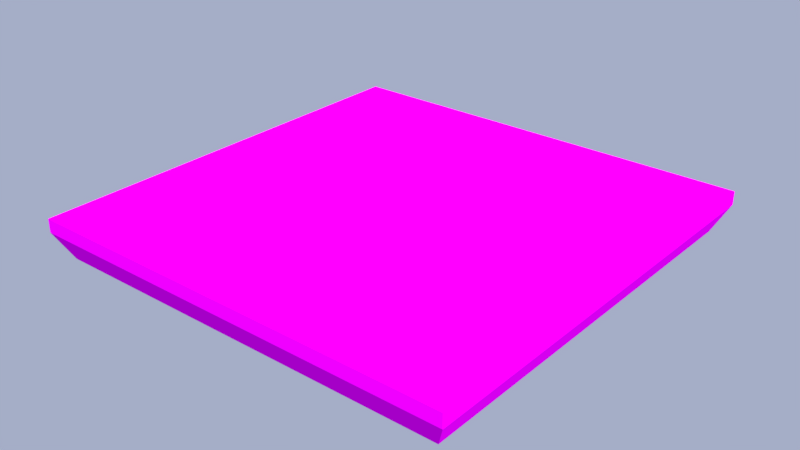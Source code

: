 # Source: st028.blend  (saved by Blender 3.1.7; exported with 4.5.12 LTS)
import bpy
from mathutils import Matrix  # noqa: F401  (used for matrix-valued properties, if any)

bpy.ops.wm.read_factory_settings(use_empty=True)
scene = bpy.context.scene
scene.name = 'level1_ref'

# ---- images (referenced by path relative to the original .blend; pixels are not part of the script)
import os
ASSET_DIR = os.environ.get("B2B_ASSET_DIR", "")  # directory of the original .blend (textures are referenced by path, not embedded)
HERE = os.path.dirname(os.path.abspath(__file__))  # packed textures are extracted next to this script under _unpacked/

def load_image(name, relpath, width, height, colorspace="sRGB"):
    """Load a texture the original file referenced (path relative to the .blend, or extracted next to this script)."""
    p = next((c for c in (os.path.join(HERE, relpath), os.path.join(ASSET_DIR, relpath)) if relpath and os.path.exists(c)), "")
    if p:
        img = bpy.data.images.load(p, check_existing=True)
        img.name = name
    else:  # same state as the original file: an image datablock whose file is absent (Cycles renders it pink)
        img = bpy.data.images.new(name, width, height)
        img.source = "FILE"
        img.filepath = "//" + (relpath or name)
    img.colorspace_settings.name = colorspace
    return img
img_check1_png = load_image('check1.png', 'check1.png', 1024, 1024, 'sRGB')
img_check2_png = load_image('check2.png', 'check2.png', 1024, 1024, 'sRGB')
img_check3_png = load_image('check3.png', 'check3.png', 1024, 1024, 'sRGB')
img_trim_png = load_image('trim.png', 'trim.png', 1024, 1024, 'sRGB')
img_ice2_png = load_image('ice2.png', 'ice2.png', 1024, 1024, 'sRGB')

# ---- materials (node trees are filled in below, after node groups)
mat_check = bpy.data.materials.new('check')
mat_check.alpha_threshold = 0.0
mat_check.use_backface_culling = True
mat_check.use_transparent_shadow = False
mat_check.diffuse_color = (0.4069, 0.8437, 0.8619, 1.0)
mat_check.roughness = 0.5
mat_check.specular_intensity = 0.0
mat_check2 = bpy.data.materials.new('check2')
mat_check2.alpha_threshold = 0.0
mat_check2.use_backface_culling = True
mat_check2.use_transparent_shadow = False
mat_check2.roughness = 0.5
mat_check2.specular_intensity = 0.0
mat_check3 = bpy.data.materials.new('check3')
mat_check3.alpha_threshold = 0.0
mat_check3.use_backface_culling = True
mat_check3.use_transparent_shadow = False
mat_check3.roughness = 0.5
mat_check3.specular_intensity = 0.0
mat_fill = bpy.data.materials.new('fill')
mat_fill.use_backface_culling = True
mat_fill.use_transparent_shadow = False
mat_fill.roughness = 0.5
mat_fill.specular_intensity = 0.0
mat_fill2 = bpy.data.materials.new('fill2')
mat_fill2.alpha_threshold = 0.0
mat_fill2.use_backface_culling = True
mat_fill2.use_transparent_shadow = False
mat_fill2.roughness = 0.5
mat_fill2.specular_intensity = 0.0

# ---- node groups
ng_auto_smooth = bpy.data.node_groups.new('Auto Smooth', 'GeometryNodeTree')
_s = ng_auto_smooth.interface.new_socket(name='Geometry', in_out='OUTPUT', socket_type='NodeSocketGeometry')
_s = ng_auto_smooth.interface.new_socket(name='Geometry', in_out='INPUT', socket_type='NodeSocketGeometry')
_s = ng_auto_smooth.interface.new_socket(name='Angle', in_out='INPUT', socket_type='NodeSocketFloat')
_s.subtype = 'ANGLE'
_s.min_value = 0.0
_s.max_value = 3.142
ng_auto_smooth.is_modifier = True
_N = ng_auto_smooth.nodes; _L = ng_auto_smooth.links
n0 = _N.new('NodeGroupOutput'); n0.name = 'Group Output'; n0.location = (480, -100)
n1 = _N.new('NodeGroupInput'); n1.name = 'Group Input'; n1.location = (-420, -300)
n2 = _N.new('NodeGroupInput'); n2.name = 'Group Input.001'; n2.location = (-60, -100)
n3 = _N.new('GeometryNodeSetShadeSmooth'); n3.name = 'Set Shade Smooth'; n3.location = (120, -100)
n3.domain = 'EDGE'
n4 = _N.new('GeometryNodeSetShadeSmooth'); n4.name = 'Set Shade Smooth.001'; n4.location = (300, -100)
n5 = _N.new('GeometryNodeInputMeshEdgeAngle'); n5.name = 'Edge Angle'; n5.location = (-420, -220)
n6 = _N.new('GeometryNodeInputEdgeSmooth'); n6.name = 'Is Edge Smooth'; n6.location = (-60, -160)
n7 = _N.new('GeometryNodeInputShadeSmooth'); n7.name = 'Is Face Smooth'; n7.location = (-240, -340)
n8 = _N.new('FunctionNodeBooleanMath'); n8.name = 'Boolean Math'; n8.location = (-60, -220)
n9 = _N.new('FunctionNodeCompare'); n9.name = 'Compare'; n9.location = (-240, -180)
n9.operation = 'LESS_EQUAL'
_L.new(n5.outputs[0], n9.inputs[0])
_L.new(n4.outputs[0], n0.inputs[0])
_L.new(n1.outputs[1], n9.inputs[1])
_L.new(n9.outputs[0], n8.inputs[0])
_L.new(n7.outputs[0], n8.inputs[1])
_L.new(n2.outputs[0], n3.inputs[0])
_L.new(n6.outputs[0], n3.inputs[1])
_L.new(n3.outputs[0], n4.inputs[0])
_L.new(n8.outputs[0], n3.inputs[2])
n0.is_active_output = True

# ---- material node trees
mat_check.use_nodes = True; mat_check.node_tree.nodes.clear()
_N = mat_check.node_tree.nodes; _L = mat_check.node_tree.links
n0 = _N.new('ShaderNodeValToRGB'); n0.name = 'ColorRamp'; n0.location = (0, -200)
while len(n0.color_ramp.elements) > 1: n0.color_ramp.elements.remove(n0.color_ramp.elements[-1])
n0.color_ramp.elements[0].position = 0.0; n0.color_ramp.elements[0].color = (0.0, 0.0, 0.0, 1.0)
_e = n0.color_ramp.elements.new(1.0); _e.color = (1.0, 1.0, 1.0, 1.0)
n1 = _N.new('ShaderNodeOutputMaterial'); n1.name = 'Material Output'; n1.location = (200, 10)
n2 = _N.new('ShaderNodeTexImage'); n2.name = 'grass1.png.001'; n2.location = (-450, 0)
n2.label = 'Image grass1.png.001'
n2.width = 140
n2.image = img_check1_png
n3 = _N.new('ShaderNodeTexCoord'); n3.name = 'Texture Coordinate'; n3.location = (-1000, 25)
n4 = _N.new('ShaderNodeMapping'); n4.name = 'Mapping: grass1.png.001'; n4.location = (-770, 0)
n4.label = 'Mapping: grass1.png.001'
n5 = _N.new('ShaderNodeBsdfPrincipled'); n5.name = 'Principled BSDF'; n5.location = (0, 0)
n5.distribution = 'GGX'
n5.subsurface_method = 'RANDOM_WALK_SKIN'
n5.inputs[3].default_value = 1.45
n5.inputs[13].default_value = 0.0
n5.inputs[27].default_value = (0.0, 0.0, 0.0, 1.0)
n5.inputs[28].default_value = 1.0
_L.new(n4.outputs[0], n2.inputs[0])
_L.new(n3.outputs[2], n4.inputs[0])
_L.new(n5.outputs[0], n1.inputs[0])
_L.new(n2.outputs[0], n5.inputs[0])
n1.is_active_output = True
mat_check2.use_nodes = True; mat_check2.node_tree.nodes.clear()
_N = mat_check2.node_tree.nodes; _L = mat_check2.node_tree.links
n0 = _N.new('ShaderNodeValToRGB'); n0.name = 'ColorRamp'; n0.location = (0, -200)
while len(n0.color_ramp.elements) > 1: n0.color_ramp.elements.remove(n0.color_ramp.elements[-1])
n0.color_ramp.elements[0].position = 0.0; n0.color_ramp.elements[0].color = (0.0, 0.0, 0.0, 1.0)
_e = n0.color_ramp.elements.new(1.0); _e.color = (1.0, 1.0, 1.0, 1.0)
n1 = _N.new('ShaderNodeOutputMaterial'); n1.name = 'Material Output'; n1.location = (200, 10)
n2 = _N.new('ShaderNodeTexImage'); n2.name = 'grass2.png'; n2.location = (-450, 0)
n2.label = 'Image grass2.png'
n2.width = 140
n2.image = img_check2_png
n3 = _N.new('ShaderNodeTexCoord'); n3.name = 'Texture Coordinate'; n3.location = (-1000, 25)
n4 = _N.new('ShaderNodeMapping'); n4.name = 'Mapping: grass2.png'; n4.location = (-770, 0)
n4.label = 'Mapping: grass2.png'
n5 = _N.new('ShaderNodeBsdfPrincipled'); n5.name = 'Principled BSDF'; n5.location = (0, 0)
n5.distribution = 'GGX'
n5.subsurface_method = 'RANDOM_WALK_SKIN'
n5.inputs[3].default_value = 1.45
n5.inputs[13].default_value = 0.0
n5.inputs[27].default_value = (0.0, 0.0, 0.0, 1.0)
n5.inputs[28].default_value = 1.0
_L.new(n4.outputs[0], n2.inputs[0])
_L.new(n3.outputs[2], n4.inputs[0])
_L.new(n5.outputs[0], n1.inputs[0])
_L.new(n2.outputs[0], n5.inputs[0])
n1.is_active_output = True
mat_check3.use_nodes = True; mat_check3.node_tree.nodes.clear()
_N = mat_check3.node_tree.nodes; _L = mat_check3.node_tree.links
n0 = _N.new('ShaderNodeValToRGB'); n0.name = 'ColorRamp'; n0.location = (0, -200)
while len(n0.color_ramp.elements) > 1: n0.color_ramp.elements.remove(n0.color_ramp.elements[-1])
n0.color_ramp.elements[0].position = 0.0; n0.color_ramp.elements[0].color = (0.0, 0.0, 0.0, 1.0)
_e = n0.color_ramp.elements.new(1.0); _e.color = (1.0, 1.0, 1.0, 1.0)
n1 = _N.new('ShaderNodeOutputMaterial'); n1.name = 'Material Output'; n1.location = (200, 10)
n2 = _N.new('ShaderNodeTexImage'); n2.name = 'grass3.png'; n2.location = (-450, 0)
n2.label = 'Image grass3.png'
n2.width = 140
n2.image = img_check3_png
n3 = _N.new('ShaderNodeTexCoord'); n3.name = 'Texture Coordinate'; n3.location = (-1000, 25)
n4 = _N.new('ShaderNodeMapping'); n4.name = 'Mapping: grass3.png'; n4.location = (-770, 0)
n4.label = 'Mapping: grass3.png'
n5 = _N.new('ShaderNodeBsdfPrincipled'); n5.name = 'Principled BSDF'; n5.location = (0, 0)
n5.distribution = 'GGX'
n5.subsurface_method = 'RANDOM_WALK_SKIN'
n5.inputs[3].default_value = 1.45
n5.inputs[13].default_value = 0.0
n5.inputs[27].default_value = (0.0, 0.0, 0.0, 1.0)
n5.inputs[28].default_value = 1.0
_L.new(n4.outputs[0], n2.inputs[0])
_L.new(n3.outputs[2], n4.inputs[0])
_L.new(n5.outputs[0], n1.inputs[0])
_L.new(n2.outputs[0], n5.inputs[0])
n1.is_active_output = True
mat_fill.use_nodes = True; mat_fill.node_tree.nodes.clear()
_N = mat_fill.node_tree.nodes; _L = mat_fill.node_tree.links
n0 = _N.new('ShaderNodeBsdfPrincipled'); n0.name = 'Principled BSDF'; n0.location = (10, 300)
n0.distribution = 'GGX'
n0.subsurface_method = 'RANDOM_WALK_SKIN'
n0.inputs[3].default_value = 1.45
n0.inputs[13].default_value = 0.0
n0.inputs[27].default_value = (0.0, 0.0, 0.0, 1.0)
n0.inputs[28].default_value = 1.0
n1 = _N.new('ShaderNodeOutputMaterial'); n1.name = 'Material Output'; n1.location = (300, 300)
n2 = _N.new('ShaderNodeTexImage'); n2.name = 'Image Texture'; n2.location = (-280, 280)
n2.image = img_trim_png
_L.new(n0.outputs[0], n1.inputs[0])
_L.new(n2.outputs[0], n0.inputs[0])
n1.is_active_output = True
mat_fill2.use_nodes = True; mat_fill2.node_tree.nodes.clear()
_N = mat_fill2.node_tree.nodes; _L = mat_fill2.node_tree.links
n0 = _N.new('ShaderNodeValToRGB'); n0.name = 'ColorRamp'; n0.location = (0, -200)
while len(n0.color_ramp.elements) > 1: n0.color_ramp.elements.remove(n0.color_ramp.elements[-1])
n0.color_ramp.elements[0].position = 0.0; n0.color_ramp.elements[0].color = (0.0, 0.0, 0.0, 1.0)
_e = n0.color_ramp.elements.new(1.0); _e.color = (1.0, 1.0, 1.0, 1.0)
n1 = _N.new('ShaderNodeOutputMaterial'); n1.name = 'Material Output'; n1.location = (200, 10)
n2 = _N.new('ShaderNodeTexImage'); n2.name = 'fill.png.001'; n2.location = (-450, 0)
n2.label = 'Image fill.png.001'
n2.width = 140
n2.image = img_ice2_png
n3 = _N.new('ShaderNodeTexCoord'); n3.name = 'Texture Coordinate'; n3.location = (-1000, 25)
n4 = _N.new('ShaderNodeMapping'); n4.name = 'Mapping: fill.png.001'; n4.location = (-770, 0)
n4.label = 'Mapping: fill.png.001'
n5 = _N.new('ShaderNodeBsdfPrincipled'); n5.name = 'Principled BSDF'; n5.location = (0, 0)
n5.distribution = 'GGX'
n5.subsurface_method = 'RANDOM_WALK_SKIN'
n5.inputs[3].default_value = 1.45
n5.inputs[13].default_value = 0.0
n5.inputs[27].default_value = (0.0, 0.0, 0.0, 1.0)
n5.inputs[28].default_value = 1.0
_L.new(n4.outputs[0], n2.inputs[0])
_L.new(n3.outputs[2], n4.inputs[0])
_L.new(n5.outputs[0], n1.inputs[0])
_L.new(n2.outputs[0], n5.inputs[0])
n1.is_active_output = True

# ---- world
world_world = bpy.data.worlds.new('World'); scene.world = world_world
world_world.use_nodes = True; world_world.node_tree.nodes.clear()
_N = world_world.node_tree.nodes; _L = world_world.node_tree.links
n0 = _N.new('ShaderNodeOutputWorld'); n0.name = 'World Output'; n0.location = (300, 300)
n1 = _N.new('ShaderNodeBackground'); n1.name = 'Background'; n1.location = (10, 300)
n1.inputs[0].default_value = (0.377, 0.421, 0.5705, 1.0)
_L.new(n1.outputs[0], n0.inputs[0])
n0.is_active_output = True
world_world.color = (0.05088, 0.05088, 0.05088)
world_world.use_sun_shadow = False
world_world.sun_shadow_jitter_overblur = 0.0
world_world.cycles.sampling_method = 'MANUAL'

# ---- lights
light_sun = bpy.data.lights.new('Sun', 'SUN')
light_sun.transmission_factor = 0.0
light_sun.angle = 0.05236
light_sun.energy = 5.0
light_sun.shadow_soft_size = 0.0625

# ---- meshes
me_cube_002 = bpy.data.meshes.new('Cube.002')
me_cube_002.from_pydata([(-2.0, 2.0, -0.125), (-2.0, 2.0, 0.0), (-2.0, -2.0, 0.0), (2.0, -2.0, 0.0), (2.0, 2.0, 0.0), (-1.875, 1.875, -0.375), (-1.875, -1.875, -0.375), (1.875, -1.875, -0.375), (1.875, 1.875, -0.375), (2.0, 2.0, -0.125), (2.0, -2.0, -0.125), (-2.0, -2.0, -0.125)], [], [(2, 3, 4, 1), (0, 11, 2, 1), (11, 10, 3, 2), (10, 9, 4, 3), (9, 0, 1, 4), (6, 5, 8, 7), (9, 8, 5, 0), (11, 6, 7, 10), (10, 7, 8, 9), (0, 5, 6, 11)])
me_cube_002.polygons.foreach_set('material_index', [0, 3, 3, 3, 3, 4, 3, 3, 3, 3])
_uv = me_cube_002.uv_layers.new(name='UVMap')
_uv.uv.foreach_set('vector', [-0.25, -0.25, 0.75, -0.25, 0.75, 0.75, -0.25, 0.75, 1.5, 0.4375, -0.5, 0.4375, -0.5, 0.5, 1.5, 0.5, -0.5, 0.4375, 1.5, 0.4375, 1.5, 0.5, -0.5, 0.5, -0.5, 0.4375, 1.5, 0.4375, 1.5, 0.5, -0.5, 0.5, 1.5, 0.4375, -0.5, 0.4375, -0.5, 0.5, 1.5, 0.5, -0.4375, -0.4375, -0.4375, 1.438, 1.438, 1.438, 1.438, -0.4375, 1.5, 0.4375, 1.438, 0.3125, -0.4375, 0.3125, -0.5, 0.4375, -0.5, 0.4375, -0.4375, 0.3125, 1.438, 0.3125, 1.5, 0.4375, -0.5, 0.4375, -0.4375, 0.3125, 1.438, 0.3125, 1.5, 0.4375, 1.5, 0.4375, 1.438, 0.3125, -0.4375, 0.3125, -0.5, 0.4375])
me_cube_002.materials.append(mat_check)
me_cube_002.materials.append(mat_check2)
me_cube_002.materials.append(mat_check3)
me_cube_002.materials.append(mat_fill)
me_cube_002.materials.append(mat_fill2)
me_cube_002.use_remesh_preserve_volume = False
me_cube_002.use_remesh_preserve_attributes = False
me_cube_002.use_mirror_vertex_groups = False
me_cube_002.update()

# ---- objects
ob_sun = bpy.data.objects.new('Sun', light_sun)
ob_cube_001 = bpy.data.objects.new('Cube.001', me_cube_002)

# ---- transforms, parenting, visibility, modifiers, constraints
ob_sun.location = (2.363e+04, -5846.0, 9605.0)
ob_sun.rotation_euler = (0.1275, 0.7064, -0.295)
ob_sun.lineart.crease_threshold = 0.0
ob_cube_001.location = (0.0, 0.0, 0.0)
ob_cube_001.rotation_mode = 'QUATERNION'
ob_cube_001.rotation_quaternion = (1.0, 0.0, 0.0, 0.0)
ob_cube_001.lineart.crease_threshold = 0.0
_m = ob_cube_001.modifiers.new('Auto Smooth', 'NODES')
_m.node_group = ng_auto_smooth
_gi = [s.identifier for s in ng_auto_smooth.interface.items_tree if s.item_type == 'SOCKET' and s.in_out == 'INPUT']
_m[_gi[1]] = 0.2618  # Angle

# ---- collection membership
scene.collection.objects.link(ob_sun)
scene.collection.objects.link(ob_cube_001)

# ---- scene / render settings (as saved in the file)
scene.frame_start = 1; scene.frame_end = 250; scene.frame_set(0)
scene.render.engine = 'BLENDER_EEVEE_NEXT'
scene.render.resolution_percentage = 50
scene.render.dither_intensity = 0.0
scene.render.line_thickness = 208.0
scene.cycles.use_denoising = False
scene.cycles.sampling_pattern = 'TABULATED_SOBOL'
scene.cycles.use_light_tree = False
scene.cycles.blur_glossy = 0.0
scene.cycles.sample_clamp_indirect = 0.0
scene.eevee.taa_samples = 64
scene.eevee.use_gtao = True
scene.eevee.gtao_quality = 1.0
scene.eevee.gtao_distance = 1.0
scene.eevee.fast_gi_quality = 1.0
scene.view_settings.look = 'Medium Contrast'
scene.view_settings.view_transform = 'Standard'
bpy.context.view_layer.update()

# ---- added for rendering (the .blend has no active camera): camera
cam_auto = bpy.data.cameras.new('AutoCamera')
cam_auto.lens = 50.0
cam_auto.sensor_width = 36.0
cam_auto.clip_end = 1000.0
ob_auto_camera = bpy.data.objects.new('AutoCamera', cam_auto)
scene.collection.objects.link(ob_auto_camera)
ob_auto_camera.location = (5.24535, -6.29442, 4.00878)
ob_auto_camera.rotation_euler = (1.09748, -7.21219e-08, 0.694738)
scene.camera = ob_auto_camera
bpy.context.view_layer.update()
